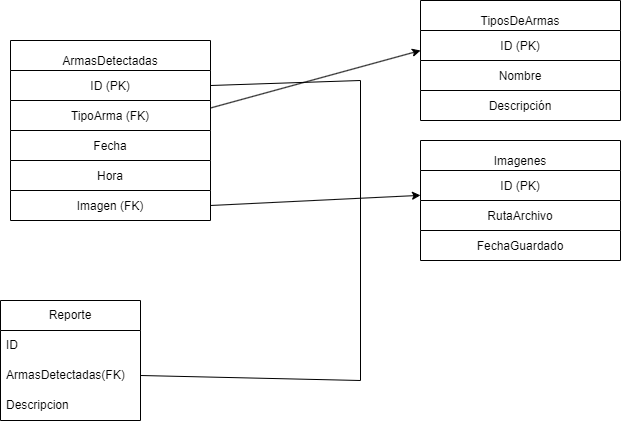

The diagram above was exported from draw.io. Its source (the exported page's mxGraphModel, read from the mxfile embedded in the PNG):
<mxGraphModel dx="1601" dy="891" grid="1" gridSize="10" guides="1" tooltips="1" connect="1" arrows="1" fold="1" page="1" pageScale="1" pageWidth="827" pageHeight="1169" math="0" shadow="0">
  <root>
    <mxCell id="0" />
    <mxCell id="1" parent="0" />
    <mxCell id="PDNVqhp88bgoAQAtzeZx-18" value="ArmasDetectadas" style="shape=table;" parent="1" vertex="1">
      <mxGeometry x="90" y="50" width="200" height="140" as="geometry" />
    </mxCell>
    <mxCell id="PDNVqhp88bgoAQAtzeZx-19" value="ID (PK)" style="shape=tableRow;" parent="PDNVqhp88bgoAQAtzeZx-18" vertex="1">
      <mxGeometry y="30" width="200" height="30" as="geometry" />
    </mxCell>
    <mxCell id="PDNVqhp88bgoAQAtzeZx-20" value="TipoArma (FK)" style="shape=tableRow;" parent="PDNVqhp88bgoAQAtzeZx-18" vertex="1">
      <mxGeometry y="60" width="200" height="30" as="geometry" />
    </mxCell>
    <mxCell id="PDNVqhp88bgoAQAtzeZx-21" value="Fecha" style="shape=tableRow;" parent="PDNVqhp88bgoAQAtzeZx-18" vertex="1">
      <mxGeometry y="90" width="200" height="30" as="geometry" />
    </mxCell>
    <mxCell id="PDNVqhp88bgoAQAtzeZx-22" value="Hora" style="shape=tableRow;" parent="PDNVqhp88bgoAQAtzeZx-18" vertex="1">
      <mxGeometry y="120" width="200" height="30" as="geometry" />
    </mxCell>
    <mxCell id="PDNVqhp88bgoAQAtzeZx-23" value="Imagen (FK)" style="shape=tableRow;" parent="PDNVqhp88bgoAQAtzeZx-18" vertex="1">
      <mxGeometry y="150" width="200" height="30" as="geometry" />
    </mxCell>
    <mxCell id="PDNVqhp88bgoAQAtzeZx-24" value="TiposDeArmas" style="shape=table;" parent="1" vertex="1">
      <mxGeometry x="500" y="10" width="200" height="100" as="geometry" />
    </mxCell>
    <mxCell id="PDNVqhp88bgoAQAtzeZx-25" value="ID (PK)" style="shape=tableRow;" parent="PDNVqhp88bgoAQAtzeZx-24" vertex="1">
      <mxGeometry y="30" width="200" height="30" as="geometry" />
    </mxCell>
    <mxCell id="PDNVqhp88bgoAQAtzeZx-26" value="Nombre" style="shape=tableRow;" parent="PDNVqhp88bgoAQAtzeZx-24" vertex="1">
      <mxGeometry y="60" width="200" height="30" as="geometry" />
    </mxCell>
    <mxCell id="PDNVqhp88bgoAQAtzeZx-27" value="Descripción" style="shape=tableRow;" parent="PDNVqhp88bgoAQAtzeZx-24" vertex="1">
      <mxGeometry y="90" width="200" height="30" as="geometry" />
    </mxCell>
    <mxCell id="PDNVqhp88bgoAQAtzeZx-28" value="Imagenes" style="shape=table;" parent="1" vertex="1">
      <mxGeometry x="500" y="150" width="200" height="100" as="geometry" />
    </mxCell>
    <mxCell id="PDNVqhp88bgoAQAtzeZx-29" value="ID (PK)" style="shape=tableRow;" parent="PDNVqhp88bgoAQAtzeZx-28" vertex="1">
      <mxGeometry y="30" width="200" height="30" as="geometry" />
    </mxCell>
    <mxCell id="PDNVqhp88bgoAQAtzeZx-30" value="RutaArchivo" style="shape=tableRow;" parent="PDNVqhp88bgoAQAtzeZx-28" vertex="1">
      <mxGeometry y="60" width="200" height="30" as="geometry" />
    </mxCell>
    <mxCell id="PDNVqhp88bgoAQAtzeZx-31" value="FechaGuardado" style="shape=tableRow;" parent="PDNVqhp88bgoAQAtzeZx-28" vertex="1">
      <mxGeometry y="90" width="200" height="30" as="geometry" />
    </mxCell>
    <mxCell id="PDNVqhp88bgoAQAtzeZx-32" style="exitX=1;exitY=0.25;exitDx=0;exitDy=0;entryX=0;entryY=0.5;entryDx=0;entryDy=0;" parent="1" source="PDNVqhp88bgoAQAtzeZx-20" target="PDNVqhp88bgoAQAtzeZx-24" edge="1">
      <mxGeometry relative="1" as="geometry" />
    </mxCell>
    <mxCell id="PDNVqhp88bgoAQAtzeZx-33" style="exitX=1;exitY=0.5;exitDx=0;exitDy=0;" parent="1" source="PDNVqhp88bgoAQAtzeZx-23" target="PDNVqhp88bgoAQAtzeZx-28" edge="1">
      <mxGeometry relative="1" as="geometry" />
    </mxCell>
    <mxCell id="PDNVqhp88bgoAQAtzeZx-34" value="Reporte" style="swimlane;fontStyle=0;childLayout=stackLayout;horizontal=1;startSize=30;horizontalStack=0;resizeParent=1;resizeParentMax=0;resizeLast=0;collapsible=1;marginBottom=0;whiteSpace=wrap;html=1;" parent="1" vertex="1">
      <mxGeometry x="80" y="310" width="140" height="120" as="geometry" />
    </mxCell>
    <mxCell id="PDNVqhp88bgoAQAtzeZx-35" value="ID" style="text;strokeColor=none;fillColor=none;align=left;verticalAlign=middle;spacingLeft=4;spacingRight=4;overflow=hidden;points=[[0,0.5],[1,0.5]];portConstraint=eastwest;rotatable=0;whiteSpace=wrap;html=1;" parent="PDNVqhp88bgoAQAtzeZx-34" vertex="1">
      <mxGeometry y="30" width="140" height="30" as="geometry" />
    </mxCell>
    <mxCell id="PDNVqhp88bgoAQAtzeZx-36" value="ArmasDetectadas(FK)" style="text;strokeColor=none;fillColor=none;align=left;verticalAlign=middle;spacingLeft=4;spacingRight=4;overflow=hidden;points=[[0,0.5],[1,0.5]];portConstraint=eastwest;rotatable=0;whiteSpace=wrap;html=1;" parent="PDNVqhp88bgoAQAtzeZx-34" vertex="1">
      <mxGeometry y="60" width="140" height="30" as="geometry" />
    </mxCell>
    <mxCell id="PDNVqhp88bgoAQAtzeZx-37" value="Descripcion" style="text;strokeColor=none;fillColor=none;align=left;verticalAlign=middle;spacingLeft=4;spacingRight=4;overflow=hidden;points=[[0,0.5],[1,0.5]];portConstraint=eastwest;rotatable=0;whiteSpace=wrap;html=1;" parent="PDNVqhp88bgoAQAtzeZx-34" vertex="1">
      <mxGeometry y="90" width="140" height="30" as="geometry" />
    </mxCell>
    <mxCell id="PDNVqhp88bgoAQAtzeZx-39" value="" style="endArrow=none;html=1;rounded=0;exitX=1;exitY=0.5;exitDx=0;exitDy=0;entryX=1;entryY=0.5;entryDx=0;entryDy=0;" parent="1" source="PDNVqhp88bgoAQAtzeZx-36" target="PDNVqhp88bgoAQAtzeZx-19" edge="1">
      <mxGeometry width="50" height="50" relative="1" as="geometry">
        <mxPoint x="390" y="330" as="sourcePoint" />
        <mxPoint x="440" y="280" as="targetPoint" />
        <Array as="points">
          <mxPoint x="440" y="390" />
          <mxPoint x="440" y="90" />
        </Array>
      </mxGeometry>
    </mxCell>
  </root>
</mxGraphModel>